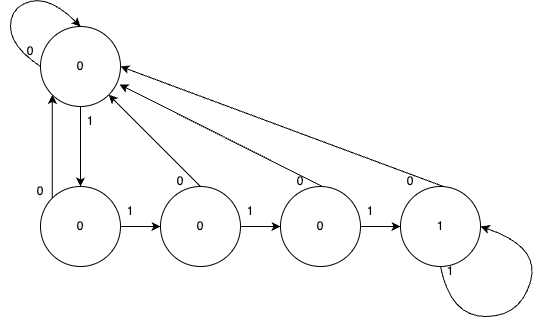

The diagram above was exported from draw.io. Its source (the exported page's mxGraphModel, read from the mxfile embedded in the PNG):
<mxGraphModel dx="830" dy="512" grid="1" gridSize="10" guides="1" tooltips="1" connect="1" arrows="1" fold="1" page="1" pageScale="1" pageWidth="850" pageHeight="1100" math="0" shadow="0">
  <root>
    <mxCell id="0" />
    <mxCell id="1" parent="0" />
    <mxCell id="05JasrevC-s80jSXTcP1-2" value="0" style="ellipse;whiteSpace=wrap;html=1;aspect=fixed;" vertex="1" parent="1">
      <mxGeometry x="160" y="120" width="80" height="80" as="geometry" />
    </mxCell>
    <mxCell id="05JasrevC-s80jSXTcP1-8" value="" style="edgeStyle=orthogonalEdgeStyle;rounded=0;orthogonalLoop=1;jettySize=auto;html=1;" edge="1" parent="1" source="05JasrevC-s80jSXTcP1-3" target="05JasrevC-s80jSXTcP1-4">
      <mxGeometry relative="1" as="geometry" />
    </mxCell>
    <mxCell id="05JasrevC-s80jSXTcP1-3" value="0" style="ellipse;whiteSpace=wrap;html=1;aspect=fixed;" vertex="1" parent="1">
      <mxGeometry x="160" y="280" width="80" height="80" as="geometry" />
    </mxCell>
    <mxCell id="05JasrevC-s80jSXTcP1-9" value="" style="edgeStyle=orthogonalEdgeStyle;rounded=0;orthogonalLoop=1;jettySize=auto;html=1;" edge="1" parent="1" source="05JasrevC-s80jSXTcP1-4" target="05JasrevC-s80jSXTcP1-5">
      <mxGeometry relative="1" as="geometry" />
    </mxCell>
    <mxCell id="05JasrevC-s80jSXTcP1-4" value="0" style="ellipse;whiteSpace=wrap;html=1;aspect=fixed;" vertex="1" parent="1">
      <mxGeometry x="280" y="280" width="80" height="80" as="geometry" />
    </mxCell>
    <mxCell id="05JasrevC-s80jSXTcP1-28" value="" style="edgeStyle=orthogonalEdgeStyle;rounded=0;orthogonalLoop=1;jettySize=auto;html=1;entryX=0;entryY=0.5;entryDx=0;entryDy=0;" edge="1" parent="1" source="05JasrevC-s80jSXTcP1-5" target="05JasrevC-s80jSXTcP1-6">
      <mxGeometry relative="1" as="geometry">
        <Array as="points">
          <mxPoint x="520" y="320" />
        </Array>
      </mxGeometry>
    </mxCell>
    <mxCell id="05JasrevC-s80jSXTcP1-5" value="0" style="ellipse;whiteSpace=wrap;html=1;aspect=fixed;" vertex="1" parent="1">
      <mxGeometry x="400" y="280" width="80" height="80" as="geometry" />
    </mxCell>
    <mxCell id="05JasrevC-s80jSXTcP1-6" value="1" style="ellipse;whiteSpace=wrap;html=1;aspect=fixed;" vertex="1" parent="1">
      <mxGeometry x="520" y="280" width="80" height="80" as="geometry" />
    </mxCell>
    <mxCell id="05JasrevC-s80jSXTcP1-7" value="" style="endArrow=classic;html=1;rounded=0;exitX=0.5;exitY=1;exitDx=0;exitDy=0;entryX=0.5;entryY=0;entryDx=0;entryDy=0;" edge="1" parent="1" source="05JasrevC-s80jSXTcP1-2" target="05JasrevC-s80jSXTcP1-3">
      <mxGeometry width="50" height="50" relative="1" as="geometry">
        <mxPoint x="270" y="230" as="sourcePoint" />
        <mxPoint x="320" y="180" as="targetPoint" />
      </mxGeometry>
    </mxCell>
    <mxCell id="05JasrevC-s80jSXTcP1-12" value="" style="endArrow=classic;html=1;rounded=0;exitX=0;exitY=0;exitDx=0;exitDy=0;entryX=0;entryY=1;entryDx=0;entryDy=0;" edge="1" parent="1" source="05JasrevC-s80jSXTcP1-3" target="05JasrevC-s80jSXTcP1-2">
      <mxGeometry width="50" height="50" relative="1" as="geometry">
        <mxPoint x="110" y="290" as="sourcePoint" />
        <mxPoint x="160" y="240" as="targetPoint" />
        <Array as="points" />
      </mxGeometry>
    </mxCell>
    <mxCell id="05JasrevC-s80jSXTcP1-13" value="" style="endArrow=classic;html=1;rounded=0;entryX=1;entryY=1;entryDx=0;entryDy=0;" edge="1" parent="1" target="05JasrevC-s80jSXTcP1-2">
      <mxGeometry width="50" height="50" relative="1" as="geometry">
        <mxPoint x="320" y="280" as="sourcePoint" />
        <mxPoint x="370" y="230" as="targetPoint" />
      </mxGeometry>
    </mxCell>
    <mxCell id="05JasrevC-s80jSXTcP1-14" value="" style="endArrow=classic;html=1;rounded=0;entryX=0.988;entryY=0.725;entryDx=0;entryDy=0;entryPerimeter=0;" edge="1" parent="1" target="05JasrevC-s80jSXTcP1-2">
      <mxGeometry width="50" height="50" relative="1" as="geometry">
        <mxPoint x="442" y="280" as="sourcePoint" />
        <mxPoint x="350" y="188" as="targetPoint" />
      </mxGeometry>
    </mxCell>
    <mxCell id="05JasrevC-s80jSXTcP1-15" value="" style="endArrow=classic;html=1;rounded=0;entryX=1;entryY=0.5;entryDx=0;entryDy=0;" edge="1" parent="1" target="05JasrevC-s80jSXTcP1-2">
      <mxGeometry width="50" height="50" relative="1" as="geometry">
        <mxPoint x="563" y="280" as="sourcePoint" />
        <mxPoint x="360" y="178" as="targetPoint" />
      </mxGeometry>
    </mxCell>
    <mxCell id="05JasrevC-s80jSXTcP1-16" value="" style="curved=1;endArrow=classic;html=1;rounded=0;entryX=1;entryY=0.5;entryDx=0;entryDy=0;exitX=0.5;exitY=1;exitDx=0;exitDy=0;" edge="1" parent="1" source="05JasrevC-s80jSXTcP1-6" target="05JasrevC-s80jSXTcP1-6">
      <mxGeometry width="50" height="50" relative="1" as="geometry">
        <mxPoint x="550" y="360" as="sourcePoint" />
        <mxPoint x="600" y="310" as="targetPoint" />
        <Array as="points">
          <mxPoint x="570" y="410" />
          <mxPoint x="640" y="410" />
          <mxPoint x="660" y="340" />
        </Array>
      </mxGeometry>
    </mxCell>
    <mxCell id="05JasrevC-s80jSXTcP1-17" value="" style="curved=1;endArrow=classic;html=1;rounded=0;entryX=1;entryY=0.5;entryDx=0;entryDy=0;exitX=0.5;exitY=1;exitDx=0;exitDy=0;" edge="1" parent="1">
      <mxGeometry width="50" height="50" relative="1" as="geometry">
        <mxPoint x="160" y="160" as="sourcePoint" />
        <mxPoint x="200" y="120" as="targetPoint" />
        <Array as="points">
          <mxPoint x="130" y="140" />
          <mxPoint x="130" y="100" />
          <mxPoint x="170" y="90" />
        </Array>
      </mxGeometry>
    </mxCell>
    <mxCell id="05JasrevC-s80jSXTcP1-18" value="0" style="text;html=1;align=center;verticalAlign=middle;whiteSpace=wrap;rounded=0;" vertex="1" parent="1">
      <mxGeometry x="130" y="270" width="60" height="30" as="geometry" />
    </mxCell>
    <mxCell id="05JasrevC-s80jSXTcP1-19" value="0" style="text;html=1;align=center;verticalAlign=middle;whiteSpace=wrap;rounded=0;" vertex="1" parent="1">
      <mxGeometry x="270" y="260" width="60" height="30" as="geometry" />
    </mxCell>
    <mxCell id="05JasrevC-s80jSXTcP1-20" value="0" style="text;html=1;align=center;verticalAlign=middle;whiteSpace=wrap;rounded=0;" vertex="1" parent="1">
      <mxGeometry x="390" y="260" width="60" height="30" as="geometry" />
    </mxCell>
    <mxCell id="05JasrevC-s80jSXTcP1-21" value="0" style="text;html=1;align=center;verticalAlign=middle;whiteSpace=wrap;rounded=0;" vertex="1" parent="1">
      <mxGeometry x="500" y="260" width="60" height="30" as="geometry" />
    </mxCell>
    <mxCell id="05JasrevC-s80jSXTcP1-22" value="0" style="text;html=1;align=center;verticalAlign=middle;whiteSpace=wrap;rounded=0;" vertex="1" parent="1">
      <mxGeometry x="120" y="130" width="60" height="30" as="geometry" />
    </mxCell>
    <mxCell id="05JasrevC-s80jSXTcP1-23" value="1" style="text;html=1;align=center;verticalAlign=middle;whiteSpace=wrap;rounded=0;" vertex="1" parent="1">
      <mxGeometry x="180" y="200" width="60" height="30" as="geometry" />
    </mxCell>
    <mxCell id="05JasrevC-s80jSXTcP1-24" value="1" style="text;html=1;align=center;verticalAlign=middle;whiteSpace=wrap;rounded=0;" vertex="1" parent="1">
      <mxGeometry x="220" y="290" width="60" height="30" as="geometry" />
    </mxCell>
    <mxCell id="05JasrevC-s80jSXTcP1-25" value="1" style="text;html=1;align=center;verticalAlign=middle;whiteSpace=wrap;rounded=0;" vertex="1" parent="1">
      <mxGeometry x="340" y="290" width="60" height="30" as="geometry" />
    </mxCell>
    <mxCell id="05JasrevC-s80jSXTcP1-26" value="1" style="text;html=1;align=center;verticalAlign=middle;whiteSpace=wrap;rounded=0;" vertex="1" parent="1">
      <mxGeometry x="460" y="290" width="60" height="30" as="geometry" />
    </mxCell>
    <mxCell id="05JasrevC-s80jSXTcP1-27" value="1" style="text;html=1;align=center;verticalAlign=middle;whiteSpace=wrap;rounded=0;" vertex="1" parent="1">
      <mxGeometry x="540" y="350" width="60" height="30" as="geometry" />
    </mxCell>
  </root>
</mxGraphModel>